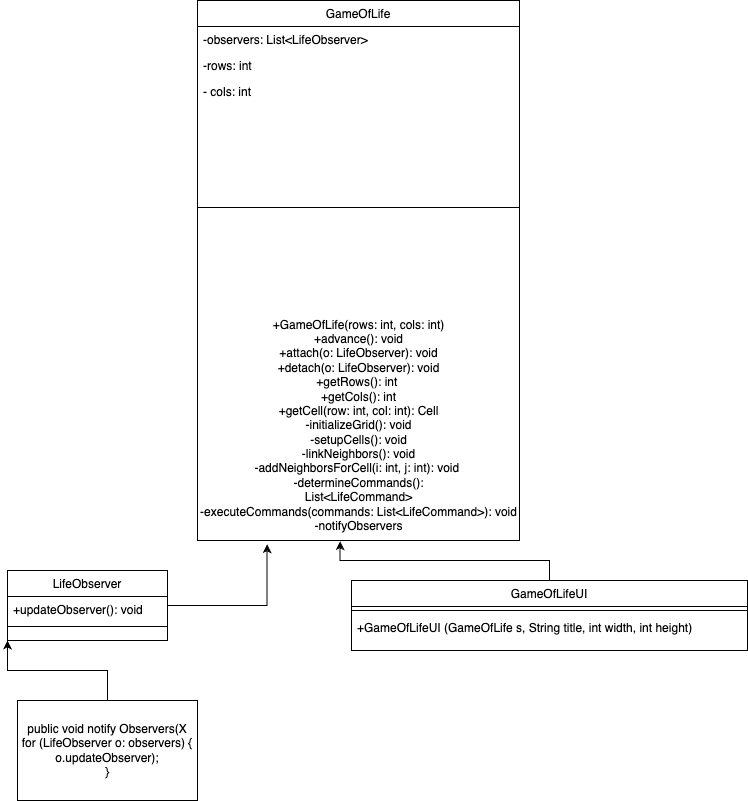

The diagram above was exported from draw.io. Its source (the exported page's mxGraphModel, read from the mxfile embedded in the PNG):
<mxGraphModel dx="1218" dy="1622" grid="1" gridSize="10" guides="1" tooltips="1" connect="1" arrows="1" fold="1" page="1" pageScale="1" pageWidth="827" pageHeight="1169" math="0" shadow="0">
  <root>
    <mxCell id="WIyWlLk6GJQsqaUBKTNV-0" />
    <mxCell id="WIyWlLk6GJQsqaUBKTNV-1" parent="WIyWlLk6GJQsqaUBKTNV-0" />
    <mxCell id="zkfFHV4jXpPFQw0GAbJ--13" value="LifeObserver" style="swimlane;fontStyle=0;align=center;verticalAlign=top;childLayout=stackLayout;horizontal=1;startSize=26;horizontalStack=0;resizeParent=1;resizeLast=0;collapsible=1;marginBottom=0;rounded=0;shadow=0;strokeWidth=1;" parent="WIyWlLk6GJQsqaUBKTNV-1" vertex="1">
      <mxGeometry x="70" y="730" width="160" height="70" as="geometry">
        <mxRectangle x="340" y="380" width="170" height="26" as="alternateBounds" />
      </mxGeometry>
    </mxCell>
    <mxCell id="zkfFHV4jXpPFQw0GAbJ--14" value="+updateObserver(): void&#10;&#10;" style="text;align=left;verticalAlign=top;spacingLeft=4;spacingRight=4;overflow=hidden;rotatable=0;points=[[0,0.5],[1,0.5]];portConstraint=eastwest;" parent="zkfFHV4jXpPFQw0GAbJ--13" vertex="1">
      <mxGeometry y="26" width="160" height="26" as="geometry" />
    </mxCell>
    <mxCell id="zkfFHV4jXpPFQw0GAbJ--15" value="" style="line;html=1;strokeWidth=1;align=left;verticalAlign=middle;spacingTop=-1;spacingLeft=3;spacingRight=3;rotatable=0;labelPosition=right;points=[];portConstraint=eastwest;" parent="zkfFHV4jXpPFQw0GAbJ--13" vertex="1">
      <mxGeometry y="52" width="160" height="8" as="geometry" />
    </mxCell>
    <mxCell id="zkfFHV4jXpPFQw0GAbJ--17" value="GameOfLife" style="swimlane;fontStyle=0;align=center;verticalAlign=top;childLayout=stackLayout;horizontal=1;startSize=26;horizontalStack=0;resizeParent=1;resizeLast=0;collapsible=1;marginBottom=0;rounded=0;shadow=0;strokeWidth=1;" parent="WIyWlLk6GJQsqaUBKTNV-1" vertex="1">
      <mxGeometry x="260" y="160" width="322" height="540" as="geometry">
        <mxRectangle x="550" y="140" width="160" height="26" as="alternateBounds" />
      </mxGeometry>
    </mxCell>
    <mxCell id="zkfFHV4jXpPFQw0GAbJ--19" value="-observers: List&lt;LifeObserver&gt;" style="text;align=left;verticalAlign=top;spacingLeft=4;spacingRight=4;overflow=hidden;rotatable=0;points=[[0,0.5],[1,0.5]];portConstraint=eastwest;rounded=0;shadow=0;html=0;" parent="zkfFHV4jXpPFQw0GAbJ--17" vertex="1">
      <mxGeometry y="26" width="322" height="26" as="geometry" />
    </mxCell>
    <mxCell id="zkfFHV4jXpPFQw0GAbJ--20" value="-rows: int" style="text;align=left;verticalAlign=top;spacingLeft=4;spacingRight=4;overflow=hidden;rotatable=0;points=[[0,0.5],[1,0.5]];portConstraint=eastwest;rounded=0;shadow=0;html=0;" parent="zkfFHV4jXpPFQw0GAbJ--17" vertex="1">
      <mxGeometry y="52" width="322" height="26" as="geometry" />
    </mxCell>
    <mxCell id="zkfFHV4jXpPFQw0GAbJ--21" value="- cols: int&#10;&#10;-grid: Cell[][]" style="text;align=left;verticalAlign=top;spacingLeft=4;spacingRight=4;overflow=hidden;rotatable=0;points=[[0,0.5],[1,0.5]];portConstraint=eastwest;rounded=0;shadow=0;html=0;" parent="zkfFHV4jXpPFQw0GAbJ--17" vertex="1">
      <mxGeometry y="78" width="322" height="26" as="geometry" />
    </mxCell>
    <mxCell id="zkfFHV4jXpPFQw0GAbJ--23" value="" style="line;html=1;strokeWidth=1;align=left;verticalAlign=middle;spacingTop=-1;spacingLeft=3;spacingRight=3;rotatable=0;labelPosition=right;points=[];portConstraint=eastwest;" parent="zkfFHV4jXpPFQw0GAbJ--17" vertex="1">
      <mxGeometry y="104" width="322" height="206" as="geometry" />
    </mxCell>
    <mxCell id="hO97OOa09g0P0o9rxWpi-1" value="+GameOfLife(rows: int, cols: int)&lt;br&gt;+advance(): void&lt;br&gt;+attach(o: LifeObserver): void&lt;br&gt;+detach(o: LifeObserver): void&lt;br&gt;+getRows(): int&amp;nbsp;&lt;br&gt;+getCols(): int&lt;br&gt;+getCell(row: int, col: int): Cell&lt;br&gt;-initializeGrid(): void&lt;br&gt;-setupCells(): void&lt;br&gt;-linkNeighbors(): void&lt;br&gt;-addNeighborsForCell(i: int, j: int): void&amp;nbsp;&lt;br&gt;-determineCommands():&lt;br&gt;List&amp;lt;LifeCommand&amp;gt;&lt;br&gt;-executeCommands(commands: List&amp;lt;LifeCommand&amp;gt;): void&lt;br&gt;-notifyObservers" style="text;html=1;align=center;verticalAlign=middle;resizable=0;points=[];autosize=1;strokeColor=none;fillColor=none;" vertex="1" parent="zkfFHV4jXpPFQw0GAbJ--17">
      <mxGeometry y="310" width="322" height="230" as="geometry" />
    </mxCell>
    <mxCell id="hO97OOa09g0P0o9rxWpi-5" value="GameOfLifeUI&#10;" style="swimlane;fontStyle=0;align=center;verticalAlign=top;childLayout=stackLayout;horizontal=1;startSize=26;horizontalStack=0;resizeParent=1;resizeLast=0;collapsible=1;marginBottom=0;rounded=0;shadow=0;strokeWidth=1;" vertex="1" parent="WIyWlLk6GJQsqaUBKTNV-1">
      <mxGeometry x="414" y="740" width="396" height="70" as="geometry">
        <mxRectangle x="340" y="380" width="170" height="26" as="alternateBounds" />
      </mxGeometry>
    </mxCell>
    <mxCell id="hO97OOa09g0P0o9rxWpi-7" value="" style="line;html=1;strokeWidth=1;align=left;verticalAlign=middle;spacingTop=-1;spacingLeft=3;spacingRight=3;rotatable=0;labelPosition=right;points=[];portConstraint=eastwest;" vertex="1" parent="hO97OOa09g0P0o9rxWpi-5">
      <mxGeometry y="26" width="396" height="8" as="geometry" />
    </mxCell>
    <mxCell id="hO97OOa09g0P0o9rxWpi-6" value="+GameOfLifeUI (GameOfLife s, String title, int width, int height)&#10;" style="text;align=left;verticalAlign=top;spacingLeft=4;spacingRight=4;overflow=hidden;rotatable=0;points=[[0,0.5],[1,0.5]];portConstraint=eastwest;" vertex="1" parent="hO97OOa09g0P0o9rxWpi-5">
      <mxGeometry y="34" width="396" height="26" as="geometry" />
    </mxCell>
    <mxCell id="hO97OOa09g0P0o9rxWpi-8" style="edgeStyle=orthogonalEdgeStyle;rounded=0;orthogonalLoop=1;jettySize=auto;html=1;entryX=0.216;entryY=1.016;entryDx=0;entryDy=0;entryPerimeter=0;" edge="1" parent="WIyWlLk6GJQsqaUBKTNV-1" source="zkfFHV4jXpPFQw0GAbJ--13" target="hO97OOa09g0P0o9rxWpi-1">
      <mxGeometry relative="1" as="geometry" />
    </mxCell>
    <mxCell id="hO97OOa09g0P0o9rxWpi-9" style="edgeStyle=orthogonalEdgeStyle;rounded=0;orthogonalLoop=1;jettySize=auto;html=1;entryX=0.443;entryY=1.003;entryDx=0;entryDy=0;entryPerimeter=0;" edge="1" parent="WIyWlLk6GJQsqaUBKTNV-1" source="hO97OOa09g0P0o9rxWpi-5" target="hO97OOa09g0P0o9rxWpi-1">
      <mxGeometry relative="1" as="geometry" />
    </mxCell>
    <mxCell id="hO97OOa09g0P0o9rxWpi-11" style="edgeStyle=orthogonalEdgeStyle;rounded=0;orthogonalLoop=1;jettySize=auto;html=1;entryX=0;entryY=1;entryDx=0;entryDy=0;" edge="1" parent="WIyWlLk6GJQsqaUBKTNV-1" source="hO97OOa09g0P0o9rxWpi-10" target="zkfFHV4jXpPFQw0GAbJ--13">
      <mxGeometry relative="1" as="geometry" />
    </mxCell>
    <mxCell id="hO97OOa09g0P0o9rxWpi-10" value="public void notify Observers(X&lt;br&gt;for (LifeObserver o: observers) {&lt;br&gt;o.updateObserver);&lt;br&gt;}" style="rounded=0;whiteSpace=wrap;html=1;" vertex="1" parent="WIyWlLk6GJQsqaUBKTNV-1">
      <mxGeometry x="80" y="860" width="180" height="100" as="geometry" />
    </mxCell>
  </root>
</mxGraphModel>